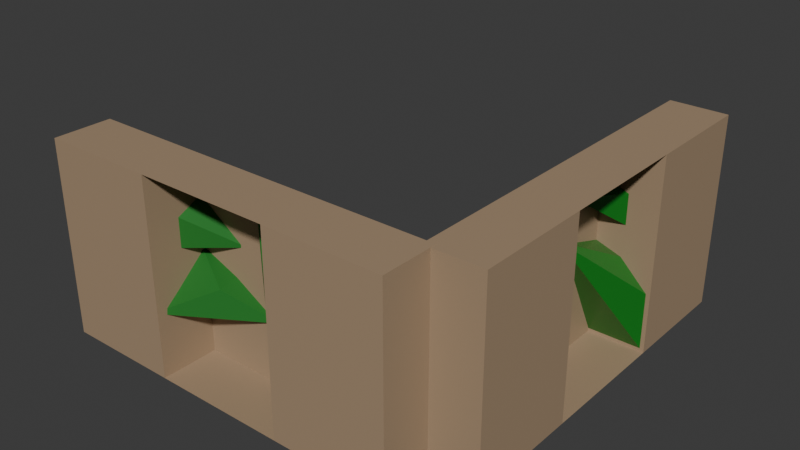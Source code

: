 # Source: corner_R.blend  (saved by Blender 5.0.118; exported with 4.5.12 LTS)
import bpy
from mathutils import Matrix  # noqa: F401  (used for matrix-valued properties, if any)

bpy.ops.wm.read_factory_settings(use_empty=True)
scene = bpy.context.scene
scene.name = 'Scene'

# ---- collections
col_collection = bpy.data.collections.new('Collection'); scene.collection.children.link(col_collection)

# ---- materials (node trees are filled in below, after node groups)
mat_material_002 = bpy.data.materials.new('Material.002')
mat_material_005 = bpy.data.materials.new('Material.005')
mat_material_006 = bpy.data.materials.new('Material.006')
mat_material_007 = bpy.data.materials.new('Material.007')

# ---- material node trees
mat_material_002.use_nodes = True; mat_material_002.node_tree.nodes.clear()
_N = mat_material_002.node_tree.nodes; _L = mat_material_002.node_tree.links
n0 = _N.new('ShaderNodeBsdfPrincipled'); n0.name = 'Principled BSDF'; n0.location = (-200, 100)
n0.inputs[0].default_value = (0.3908, 0.2753, 0.1726, 1.0)
n1 = _N.new('ShaderNodeOutputMaterial'); n1.name = 'Material Output'; n1.location = (200, 100)
_L.new(n0.outputs[0], n1.inputs[0])
n1.is_active_output = True
mat_material_005.use_nodes = True; mat_material_005.node_tree.nodes.clear()
_N = mat_material_005.node_tree.nodes; _L = mat_material_005.node_tree.links
n0 = _N.new('ShaderNodeBsdfPrincipled'); n0.name = 'Principled BSDF'; n0.location = (-200, 100)
n0.inputs[0].default_value = (0.01113, 0.1753, 0.01561, 1.0)
n0.inputs[2].default_value = 0.1962
n1 = _N.new('ShaderNodeOutputMaterial'); n1.name = 'Material Output'; n1.location = (200, 100)
_L.new(n0.outputs[0], n1.inputs[0])
n1.is_active_output = True
mat_material_006.use_nodes = True; mat_material_006.node_tree.nodes.clear()
_N = mat_material_006.node_tree.nodes; _L = mat_material_006.node_tree.links
n0 = _N.new('ShaderNodeBsdfPrincipled'); n0.name = 'Principled BSDF'; n0.location = (-200, 100)
n0.inputs[0].default_value = (0.3908, 0.2753, 0.1726, 1.0)
n1 = _N.new('ShaderNodeOutputMaterial'); n1.name = 'Material Output'; n1.location = (200, 100)
_L.new(n0.outputs[0], n1.inputs[0])
n1.is_active_output = True
mat_material_007.use_nodes = True; mat_material_007.node_tree.nodes.clear()
_N = mat_material_007.node_tree.nodes; _L = mat_material_007.node_tree.links
n0 = _N.new('ShaderNodeBsdfPrincipled'); n0.name = 'Principled BSDF'; n0.location = (-200, 100)
n0.inputs[0].default_value = (0.01113, 0.1753, 0.01561, 1.0)
n0.inputs[2].default_value = 0.7799
n1 = _N.new('ShaderNodeOutputMaterial'); n1.name = 'Material Output'; n1.location = (200, 100)
_L.new(n0.outputs[0], n1.inputs[0])
n1.is_active_output = True

# ---- world
world_world = bpy.data.worlds.new('World'); scene.world = world_world
world_world.use_nodes = True; world_world.node_tree.nodes.clear()
_N = world_world.node_tree.nodes; _L = world_world.node_tree.links
n0 = _N.new('ShaderNodeOutputWorld'); n0.name = 'World Output'; n0.location = (200, 100)
n1 = _N.new('ShaderNodeBackground'); n1.name = 'Background'; n1.location = (-200, 100)
n1.inputs[0].default_value = (0.05088, 0.05088, 0.05088, 1.0)
_L.new(n1.outputs[0], n0.inputs[0])
n0.is_active_output = True
world_world.color = (0.05088, 0.05088, 0.05088)
world_world.sun_shadow_jitter_overblur = 0.0

# ---- meshes
me_cube_001 = bpy.data.meshes.new('Cube.001')
me_cube_001.from_pydata([(0.795, -0.9801, -0.9585), (0.795, 5.779, -0.9424), (0.795, -0.9568, -2.632), (0.795, 5.802, -2.616), (-0.8732, -0.9801, -0.9585), (-0.8732, 5.779, -0.9424), (-0.8732, -0.9568, -2.632), (-0.8732, 5.802, -2.616), (0.795, -1.03, 2.66), (0.795, 5.728, 2.676), (0.795, -1.007, 0.986), (0.795, 5.752, 1.002), (-0.8732, -1.03, 2.66), (-0.8732, 5.728, 2.676), (-0.8732, -1.007, 0.986), (-0.8732, 5.752, 1.002), (-0.9607, 4.569, -2.437), (-0.9607, 4.098, -0.7586), (0.7075, 5.719, -1.942), (0.7075, 3.719, -1.947), (0.7075, 5.707, -1.113), (0.7075, 3.707, -1.118), (-0.9607, 0.5139, 0.4017), (-0.9607, -0.6231, 2.212), (-0.9607, 2.58, 2.357), (-0.9607, 0.577, 2.606), (0.7075, 2.592, 1.527), (0.7075, 0.592, 1.523), (0.7075, 2.58, 2.357), (0.7075, 0.5805, 2.352), (-0.9607, 1.998, -2.522), (-0.9607, -0.7967, -2.529), (-0.9607, 2.792, -1.052), (-0.9607, -0.03483, -0.1337), (0.7075, 1.998, -2.522), (0.7075, -0.001621, -2.527), (0.7075, 1.987, -1.692), (0.7075, -0.01313, -1.697), (-0.9607, 5.707, 1.016), (-0.9607, 1.75, 0.1693), (-0.9607, 5.695, 1.846), (-0.9607, 3.419, 2.351), (0.7075, 5.707, 1.016), (0.7075, 3.707, 1.012), (0.7075, 5.695, 1.846), (0.7075, 3.696, 1.841), (-0.1791, 3.225, -2.129), (-0.9607, 2.98, -1.033), (-0.9607, 2.373, -2.322), (-0.2624, 2.732, -0.373), (-0.9607, 2.366, 0.2075), (-0.9607, 1.64, -0.4928)], [], [(5, 1, 11, 15), (0, 4, 6, 2), (3, 2, 6, 7), (7, 6, 4, 5), (5, 1, 3, 7), (1, 0, 2, 3), (5, 4, 0, 1), (8, 12, 14, 10), (4, 5, 15, 14), (15, 14, 12, 13), (13, 9, 11, 15), (9, 8, 10, 11), (13, 12, 8, 9), (20, 21, 19, 18), (17, 20, 18, 16), (22, 23, 25, 24), (24, 25, 29, 28), (28, 29, 27, 26), (26, 27, 23, 22), (24, 28, 26, 22), (29, 25, 23, 27), (30, 31, 33, 32), (32, 33, 37, 36), (36, 37, 35, 34), (34, 35, 31, 30), (32, 36, 34, 30), (37, 33, 31, 35), (38, 39, 41, 40), (40, 41, 45, 44), (44, 45, 43, 42), (42, 43, 39, 38), (40, 44, 42, 38), (45, 41, 39, 43), (0, 4, 14, 15, 11, 10), (46, 47, 48), (49, 50, 51), (18, 19, 46, 48, 16), (16, 48, 47, 51, 50, 17), (21, 49, 51, 47, 46, 19), (17, 50, 49, 21, 20)])
me_cube_001.polygons.foreach_set('material_index', [0, 0, 0, 0, 0, 0, 0, 0, 0, 0, 0, 0, 0, 0, 1, 1, 1, 0, 1, 1, 1, 1, 1, 0, 1, 1, 1, 1, 1, 0, 1, 1, 1, 0, 1, 1, 1, 1, 1, 1])
_uv = me_cube_001.uv_layers.new(name='UVMap')
_uv.uv.foreach_set('vector', [0.125, 0.5, 0.375, 0.5, 0.375, 0.75, 0.375, 1.0, 0.625, 0.5, 0.875, 0.5, 0.875, 0.75, 0.625, 0.75, 0.375, 0.75, 0.625, 0.75, 0.625, 1.0, 0.375, 1.0, 0.375, 0.0, 0.625, 0.0, 0.625, 0.25, 0.375, 0.25, 0.125, 0.5, 0.375, 0.5, 0.375, 0.75, 0.125, 0.75, 0.375, 0.5, 0.625, 0.5, 0.625, 0.75, 0.375, 0.75, 0.375, 0.25, 0.625, 0.25, 0.625, 0.5, 0.375, 0.5, 0.625, 0.5, 0.875, 0.5, 0.875, 0.75, 0.625, 0.75, 0.0, 0.0, 0.0, 0.0, 0.0, 0.0, 0.0, 0.0, 0.375, 0.0, 0.625, 0.0, 0.625, 0.25, 0.375, 0.25, 0.125, 0.5, 0.375, 0.5, 0.375, 0.75, 0.125, 0.75, 0.375, 0.5, 0.625, 0.5, 0.625, 0.75, 0.375, 0.75, 0.375, 0.25, 0.625, 0.25, 0.625, 0.5, 0.375, 0.5, 0.375, 0.5, 0.625, 0.5, 0.625, 0.75, 0.375, 0.75, 0.125, 0.5, 0.375, 0.5, 0.375, 0.75, 0.125, 0.75, 0.375, 0.0, 0.625, 0.0, 0.625, 0.25, 0.375, 0.25, 0.375, 0.25, 0.625, 0.25, 0.625, 0.5, 0.375, 0.5, 0.375, 0.5, 0.625, 0.5, 0.625, 0.75, 0.375, 0.75, 0.375, 0.75, 0.625, 0.75, 0.625, 1.0, 0.375, 1.0, 0.125, 0.5, 0.375, 0.5, 0.375, 0.75, 0.125, 0.75, 0.625, 0.5, 0.875, 0.5, 0.875, 0.75, 0.625, 0.75, 0.375, 0.0, 0.625, 0.0, 0.625, 0.25, 0.375, 0.25, 0.375, 0.25, 0.625, 0.25, 0.625, 0.5, 0.375, 0.5, 0.375, 0.5, 0.625, 0.5, 0.625, 0.75, 0.375, 0.75, 0.375, 0.75, 0.625, 0.75, 0.625, 1.0, 0.375, 1.0, 0.125, 0.5, 0.375, 0.5, 0.375, 0.75, 0.125, 0.75, 0.625, 0.5, 0.875, 0.5, 0.875, 0.75, 0.625, 0.75, 0.375, 0.0, 0.625, 0.0, 0.625, 0.25, 0.375, 0.25, 0.375, 0.25, 0.625, 0.25, 0.625, 0.5, 0.375, 0.5, 0.375, 0.5, 0.625, 0.5, 0.625, 0.75, 0.375, 0.75, 0.375, 0.75, 0.625, 0.75, 0.625, 1.0, 0.375, 1.0, 0.125, 0.5, 0.375, 0.5, 0.375, 0.75, 0.125, 0.75, 0.625, 0.5, 0.875, 0.5, 0.875, 0.75, 0.625, 0.75, 0.625, 0.5, 0.875, 0.5, 0.625, 1.0, 0.375, 1.0, 0.375, 0.75, 0.625, 0.75, 0.625, 0.8829, 0.875, 0.6525, 0.5115, 0.5, 0.7704, 0.5, 0.5493, 0.25, 0.75, 0.375, 0.375, 0.75, 0.625, 0.75, 0.625, 0.8829, 0.5115, 0.5, 0.375, 1.0, 0.375, 0.0, 0.5115, 0.0, 0.625, 0.09749, 0.625, 0.1525, 0.5493, 0.25, 0.375, 0.25, 0.625, 0.5, 0.7704, 0.5, 0.75, 0.375, 0.875, 0.6525, 0.7579, 0.75, 0.625, 0.75, 0.375, 0.25, 0.5493, 0.25, 0.625, 0.3546, 0.625, 0.5, 0.375, 0.5])
me_cube_001.materials.append(mat_material_002)
me_cube_001.materials.append(mat_material_005)
me_cube_001.update()
me_cube_007 = bpy.data.meshes.new('Cube.007')
me_cube_007.from_pydata([(0.795, -0.9801, -0.9585), (0.795, 5.779, -0.9424), (0.795, -0.9568, -2.632), (0.795, 5.802, -2.616), (-0.8732, -0.9801, -0.9585), (-0.8732, 5.779, -0.9424), (-0.8732, -0.9568, -2.632), (-0.8732, 5.802, -2.616), (0.795, -1.03, 2.66), (0.795, 5.728, 2.676), (0.795, -1.007, 0.986), (0.795, 5.752, 1.002), (-0.8732, -1.03, 2.66), (-0.8732, 5.728, 2.676), (-0.8732, -1.007, 0.986), (-0.8732, 5.752, 1.002), (-0.9607, 4.569, -2.437), (-0.9607, 2.825, -0.8534), (0.7075, 5.719, -1.942), (0.7075, 3.719, -1.947), (0.7075, 5.707, -1.113), (0.7075, 3.707, -1.118), (-0.9607, 0.5139, 0.4017), (-0.9607, -0.6231, 2.212), (-0.9607, 2.58, 2.357), (-0.9607, 0.577, 2.606), (0.7075, 2.592, 1.527), (0.7075, 0.592, 1.523), (0.7075, 2.58, 2.357), (0.7075, 0.5805, 2.352), (-0.9607, 1.998, -2.522), (-0.9607, 0.7423, -2.499), (-0.9607, 1.551, -0.21), (-0.9607, -0.8917, -1.681), (0.7075, 1.998, -2.522), (0.7075, -0.001621, -2.527), (0.7075, 1.987, -1.692), (0.7075, -0.01313, -1.697), (-0.9607, 4.123, 0.8261), (-0.9607, 0.1664, -0.02111), (-0.9607, 5.695, 1.846), (-0.9607, 3.419, 2.351), (0.7075, 5.707, 1.016), (0.7075, 3.707, 1.012), (0.7075, 5.695, 1.846), (0.7075, 3.696, 1.841), (-0.1791, 3.225, -2.129), (-0.9607, 1.965, -1.123), (-0.9607, 2.373, -2.322), (-0.2624, 2.732, -0.373), (-0.9607, 3.639, 0.3022), (-0.9607, 2.656, -0.4029)], [], [(5, 1, 11, 15), (0, 4, 6, 2), (3, 2, 6, 7), (7, 6, 4, 5), (5, 1, 3, 7), (1, 0, 2, 3), (5, 4, 0, 1), (8, 12, 14, 10), (4, 5, 15, 14), (15, 14, 12, 13), (13, 9, 11, 15), (9, 8, 10, 11), (13, 12, 8, 9), (20, 21, 19, 18), (17, 20, 18, 16), (22, 23, 25, 24), (24, 25, 29, 28), (28, 29, 27, 26), (26, 27, 23, 22), (24, 28, 26, 22), (29, 25, 23, 27), (30, 31, 33, 32), (32, 33, 37, 36), (36, 37, 35, 34), (34, 35, 31, 30), (32, 36, 34, 30), (37, 33, 31, 35), (38, 39, 41, 40), (40, 41, 45, 44), (44, 45, 43, 42), (42, 43, 39, 38), (40, 44, 42, 38), (45, 41, 39, 43), (0, 4, 14, 15, 11, 10), (46, 47, 48), (49, 50, 51), (18, 19, 46, 48, 16), (16, 48, 47, 51, 50, 17), (21, 49, 51, 47, 46, 19), (17, 50, 49, 21, 20)])
me_cube_007.polygons.foreach_set('material_index', [0, 0, 0, 0, 0, 0, 0, 0, 0, 0, 0, 0, 0, 0, 1, 1, 1, 0, 1, 1, 1, 1, 1, 0, 1, 1, 1, 1, 1, 0, 1, 1, 1, 0, 1, 1, 1, 1, 1, 1])
_uv = me_cube_007.uv_layers.new(name='UVMap')
_uv.uv.foreach_set('vector', [0.125, 0.5, 0.375, 0.5, 0.375, 0.75, 0.375, 1.0, 0.625, 0.5, 0.875, 0.5, 0.875, 0.75, 0.625, 0.75, 0.375, 0.75, 0.625, 0.75, 0.625, 1.0, 0.375, 1.0, 0.375, 0.0, 0.625, 0.0, 0.625, 0.25, 0.375, 0.25, 0.125, 0.5, 0.375, 0.5, 0.375, 0.75, 0.125, 0.75, 0.375, 0.5, 0.625, 0.5, 0.625, 0.75, 0.375, 0.75, 0.375, 0.25, 0.625, 0.25, 0.625, 0.5, 0.375, 0.5, 0.625, 0.5, 0.875, 0.5, 0.875, 0.75, 0.625, 0.75, 0.0, 0.0, 0.0, 0.0, 0.0, 0.0, 0.0, 0.0, 0.375, 0.0, 0.625, 0.0, 0.625, 0.25, 0.375, 0.25, 0.125, 0.5, 0.375, 0.5, 0.375, 0.75, 0.125, 0.75, 0.375, 0.5, 0.625, 0.5, 0.625, 0.75, 0.375, 0.75, 0.375, 0.25, 0.625, 0.25, 0.625, 0.5, 0.375, 0.5, 0.375, 0.5, 0.625, 0.5, 0.625, 0.75, 0.375, 0.75, 0.125, 0.5, 0.375, 0.5, 0.375, 0.75, 0.125, 0.75, 0.375, 0.0, 0.625, 0.0, 0.625, 0.25, 0.375, 0.25, 0.375, 0.25, 0.625, 0.25, 0.625, 0.5, 0.375, 0.5, 0.375, 0.5, 0.625, 0.5, 0.625, 0.75, 0.375, 0.75, 0.375, 0.75, 0.625, 0.75, 0.625, 1.0, 0.375, 1.0, 0.125, 0.5, 0.375, 0.5, 0.375, 0.75, 0.125, 0.75, 0.625, 0.5, 0.875, 0.5, 0.875, 0.75, 0.625, 0.75, 0.375, 0.0, 0.625, 0.0, 0.625, 0.25, 0.375, 0.25, 0.375, 0.25, 0.625, 0.25, 0.625, 0.5, 0.375, 0.5, 0.375, 0.5, 0.625, 0.5, 0.625, 0.75, 0.375, 0.75, 0.375, 0.75, 0.625, 0.75, 0.625, 1.0, 0.375, 1.0, 0.125, 0.5, 0.375, 0.5, 0.375, 0.75, 0.125, 0.75, 0.625, 0.5, 0.875, 0.5, 0.875, 0.75, 0.625, 0.75, 0.375, 0.0, 0.625, 0.0, 0.625, 0.25, 0.375, 0.25, 0.375, 0.25, 0.625, 0.25, 0.625, 0.5, 0.375, 0.5, 0.375, 0.5, 0.625, 0.5, 0.625, 0.75, 0.375, 0.75, 0.375, 0.75, 0.625, 0.75, 0.625, 1.0, 0.375, 1.0, 0.125, 0.5, 0.375, 0.5, 0.375, 0.75, 0.125, 0.75, 0.625, 0.5, 0.875, 0.5, 0.875, 0.75, 0.625, 0.75, 0.625, 0.5, 0.875, 0.5, 0.625, 1.0, 0.375, 1.0, 0.375, 0.75, 0.625, 0.75, 0.625, 0.8829, 0.875, 0.6525, 0.5115, 0.5, 0.7704, 0.5, 0.5493, 0.25, 0.75, 0.375, 0.375, 0.75, 0.625, 0.75, 0.625, 0.8829, 0.5115, 0.5, 0.375, 1.0, 0.375, 0.0, 0.5115, 0.0, 0.625, 0.09749, 0.625, 0.1525, 0.5493, 0.25, 0.375, 0.25, 0.625, 0.5, 0.7704, 0.5, 0.75, 0.375, 0.875, 0.6525, 0.7579, 0.75, 0.625, 0.75, 0.375, 0.25, 0.5493, 0.25, 0.625, 0.3546, 0.625, 0.5, 0.375, 0.5])
me_cube_007.materials.append(mat_material_006)
me_cube_007.materials.append(mat_material_007)
me_cube_007.update()

# ---- objects
ob_cube_001 = bpy.data.objects.new('Cube.001', me_cube_001)
ob_cube_002 = bpy.data.objects.new('Cube.002', me_cube_007)

# ---- transforms, parenting, visibility, modifiers, constraints
ob_cube_001.location = (0.0469, 0.2082, 5.847)
ob_cube_001.rotation_euler = (-1.577, -0.0, 0.0)
ob_cube_001.scale = (1.199, 1.0, 2.411)
ob_cube_002.location = (-7.114, -6.955, 5.86)
ob_cube_002.rotation_euler = (-1.577, -0.0, -1.571)
ob_cube_002.scale = (1.199, 1.0, 2.411)

# ---- collection membership
col_collection.objects.link(ob_cube_001)
col_collection.objects.link(ob_cube_002)

# ---- scene / render settings (as saved in the file)
scene.frame_start = 1; scene.frame_end = 250; scene.frame_set(1)
scene.render.engine = 'BLENDER_EEVEE_NEXT'
scene.render.bake_bias = 0.0
scene.render.bake_samples = 0
scene.cycles.sampling_pattern = 'TABULATED_SOBOL'
scene.eevee.use_volume_custom_range = False
bpy.context.view_layer.update()

# ---- added for rendering (the .blend has no active camera and no usable light): camera, sun
cam_auto = bpy.data.cameras.new('AutoCamera')
cam_auto.lens = 50.0
cam_auto.sensor_width = 36.0
cam_auto.clip_end = 1000.0
ob_auto_camera = bpy.data.objects.new('AutoCamera', cam_auto)
scene.collection.objects.link(ob_auto_camera)
ob_auto_camera.location = (13.8187, -24.6996, 19.5199)
ob_auto_camera.rotation_euler = (1.09748, -7.21219e-08, 0.694738)
scene.camera = ob_auto_camera
light_auto_sun = bpy.data.lights.new('AutoSun', 'SUN')
light_auto_sun.energy = 3.0
light_auto_sun.angle = 0.0523599
ob_auto_sun = bpy.data.objects.new('AutoSun', light_auto_sun)
scene.collection.objects.link(ob_auto_sun)
ob_auto_sun.rotation_euler = (0.872665, 0.174533, 0.523599)
bpy.context.view_layer.update()
